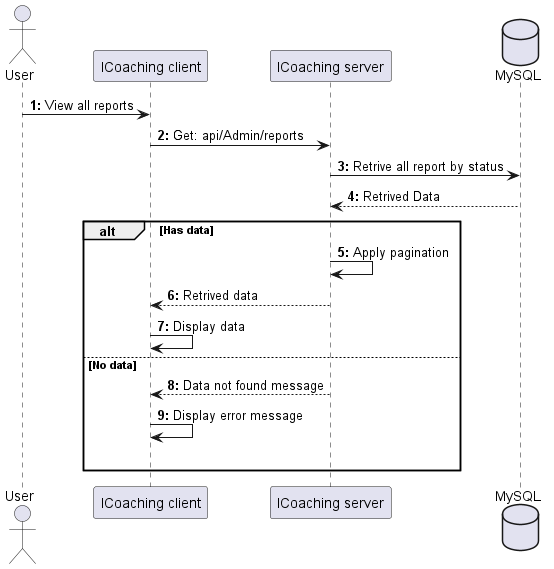

The diagram above was rendered by PlantUML. Its source (embedded in the PNG):
@startuml ViewAllReports

actor User as user
participant "ICoaching client" as client
participant "ICoaching server" as server 
database "MySQL" as db

autonumber "<b>0:"

user -> client : View all reports 
client -> server : Get: api/Admin/reports
server -> db : Retrive all report by status
db --> server : Retrived Data

alt Has data
    server -> server : Apply pagination
    server --> client : Retrived data
    client -> client : Display data

else No data
    server --> client : Data not found message
    client -> client : Display error message 
    |||
end 
@enduml